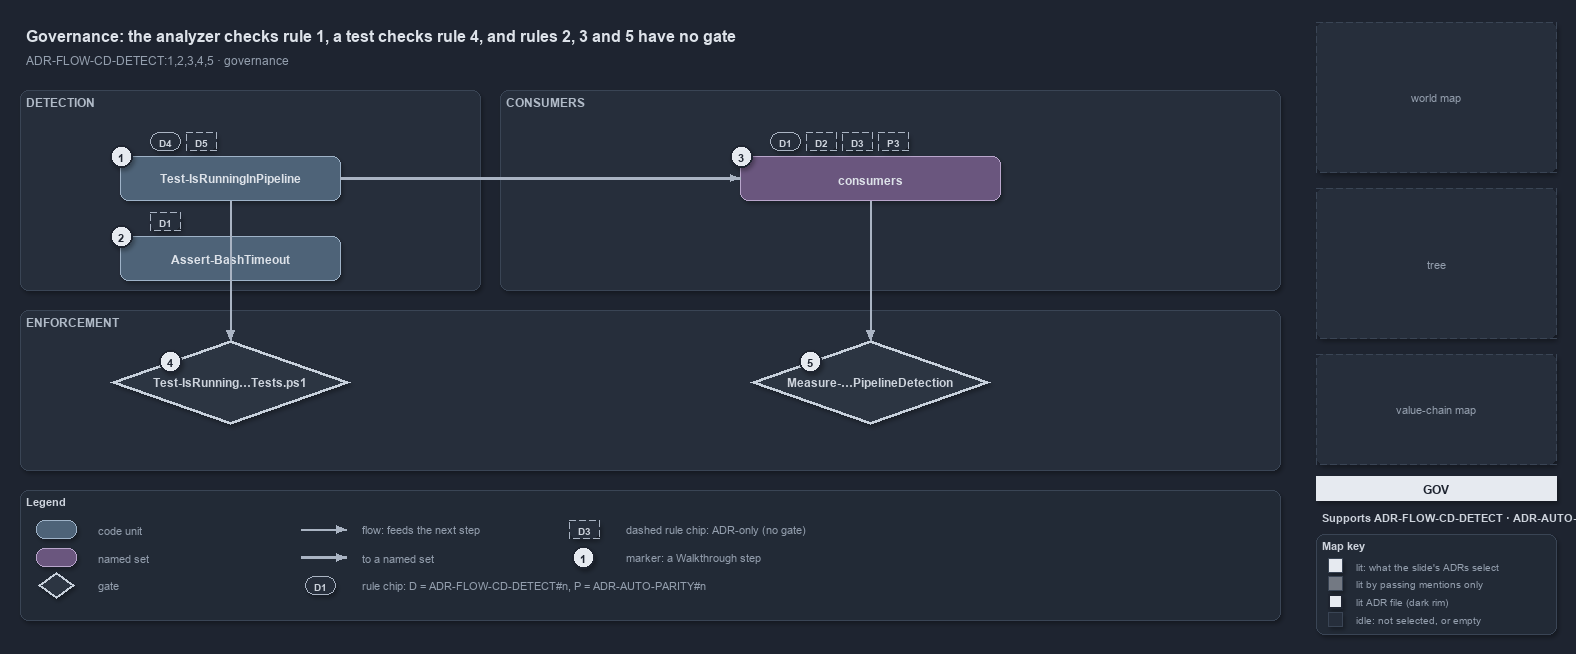

The diagram above was exported from draw.io. Its source (the exported page's mxGraphModel, read from the mxfile embedded in the PNG):
<mxGraphModel dx="1024" dy="768" grid="0" gridSize="10" guides="1" tooltips="1" connect="1" arrows="1" fold="1" page="1" pageScale="1" pageWidth="1572" pageHeight="640" background="#1E2430" math="0" shadow="1">
  <root>
    <mxCell id="0" />
    <mxCell id="1" parent="0" />
    <mxCell id="title" value="Governance: the analyzer checks rule 1, a test checks rule 4, and rules 2, 3 and 5 have no gate" style="text;html=1;align=left;verticalAlign=middle;fontSize=16;fontStyle=1;fontColor=#DDE2E9;" vertex="1" parent="1">
      <mxGeometry x="20" y="14" width="1260" height="30" as="geometry" />
    </mxCell>
    <mxCell id="subtitle" value="ADR-FLOW-CD-DETECT:1,2,3,4,5 &amp;#183; governance" style="text;html=1;align=left;verticalAlign=middle;fontSize=12;fontColor=#949FAE;" vertex="1" parent="1">
      <mxGeometry x="20" y="44" width="1240" height="20" as="geometry" />
    </mxCell>
    <mxCell id="band-detect" value="DETECTION" style="rounded=1;html=1;arcSize=3;fillColor=#262E3B;strokeColor=#3A4555;verticalAlign=top;align=left;spacingLeft=8;fontStyle=1;fontSize=12;fontColor=#B0BAC7;" vertex="1" parent="1">
      <mxGeometry x="20" y="84" width="460" height="200" as="geometry" />
    </mxCell>
    <mxCell id="band-consumers" value="CONSUMERS" style="rounded=1;html=1;arcSize=3;fillColor=#262E3B;strokeColor=#3A4555;verticalAlign=top;align=left;spacingLeft=8;fontStyle=1;fontSize=12;fontColor=#B0BAC7;" vertex="1" parent="1">
      <mxGeometry x="500" y="84" width="780" height="200" as="geometry" />
    </mxCell>
    <mxCell id="band-enforce" value="ENFORCEMENT" style="rounded=1;html=1;arcSize=3;fillColor=#262E3B;strokeColor=#3A4555;verticalAlign=top;align=left;spacingLeft=8;fontStyle=1;fontSize=12;fontColor=#B0BAC7;" vertex="1" parent="1">
      <mxGeometry x="20" y="304" width="1260" height="160" as="geometry" />
    </mxCell>
    <mxCell id="g-detect" value="&lt;b&gt;Test-IsRunningInPipeline&lt;/b&gt;" style="rounded=1;whiteSpace=wrap;html=1;arcSize=20;fillColor=#4E6378;strokeColor=#9FB3C8;fontColor=#DDE2E9;fontSize=12;" vertex="1" parent="1">
      <mxGeometry x="120" y="150" width="220" height="44" as="geometry" />
    </mxCell>
    <mxCell id="mark-1" value="1" style="ellipse;html=1;fillColor=#E6EAF0;strokeColor=#1E2430;strokeWidth=2;fontColor=#1E2430;fontStyle=1;fontSize=11;" vertex="1" parent="1">
      <mxGeometry x="110" y="139" width="22" height="22" as="geometry" />
    </mxCell>
    <mxCell id="chip-d4" value="D4" style="rounded=1;arcSize=50;whiteSpace=wrap;html=1;fillColor=#262E3B;strokeColor=#AAB4C3;fontColor=#CDD3DC;fontStyle=1;fontSize=10.5;" vertex="1" parent="1">
      <mxGeometry x="150" y="126" width="30" height="18" as="geometry" />
    </mxCell>
    <mxCell id="chip-d5" value="D5" style="rounded=1;arcSize=50;whiteSpace=wrap;html=1;fillColor=#262E3B;strokeColor=#AAB4C3;fontColor=#CDD3DC;fontStyle=1;fontSize=10.5;dashed=1;" vertex="1" parent="1">
      <mxGeometry x="186" y="126" width="30" height="18" as="geometry" />
    </mxCell>
    <mxCell id="g-hook" value="&lt;b&gt;Assert-BashTimeout&lt;/b&gt;" style="rounded=1;whiteSpace=wrap;html=1;arcSize=20;fillColor=#4E6378;strokeColor=#9FB3C8;fontColor=#DDE2E9;fontSize=12;" vertex="1" parent="1">
      <mxGeometry x="120" y="230" width="220" height="44" as="geometry" />
    </mxCell>
    <mxCell id="mark-2" value="2" style="ellipse;html=1;fillColor=#E6EAF0;strokeColor=#1E2430;strokeWidth=2;fontColor=#1E2430;fontStyle=1;fontSize=11;" vertex="1" parent="1">
      <mxGeometry x="110" y="219" width="22" height="22" as="geometry" />
    </mxCell>
    <mxCell id="chip-hook-d1" value="D1" style="rounded=1;arcSize=50;whiteSpace=wrap;html=1;fillColor=#262E3B;strokeColor=#AAB4C3;fontColor=#CDD3DC;fontStyle=1;fontSize=10.5;dashed=1;" vertex="1" parent="1">
      <mxGeometry x="150" y="206" width="30" height="18" as="geometry" />
    </mxCell>
    <mxCell id="g-consumers" value="&lt;b&gt;consumers&lt;/b&gt;" style="rounded=1;whiteSpace=wrap;html=1;arcSize=20;fillColor=#6A567E;strokeColor=#B9A6CC;fontColor=#DDE2E9;fontSize=12;" vertex="1" parent="1">
      <mxGeometry x="740" y="150" width="260" height="44" as="geometry" />
    </mxCell>
    <mxCell id="mark-3" value="3" style="ellipse;html=1;fillColor=#E6EAF0;strokeColor=#1E2430;strokeWidth=2;fontColor=#1E2430;fontStyle=1;fontSize=11;" vertex="1" parent="1">
      <mxGeometry x="730" y="139" width="22" height="22" as="geometry" />
    </mxCell>
    <mxCell id="chip-d1" value="D1" style="rounded=1;arcSize=50;whiteSpace=wrap;html=1;fillColor=#262E3B;strokeColor=#AAB4C3;fontColor=#CDD3DC;fontStyle=1;fontSize=10.5;" vertex="1" parent="1">
      <mxGeometry x="770" y="126" width="30" height="18" as="geometry" />
    </mxCell>
    <mxCell id="chip-d2" value="D2" style="rounded=1;arcSize=50;whiteSpace=wrap;html=1;fillColor=#262E3B;strokeColor=#AAB4C3;fontColor=#CDD3DC;fontStyle=1;fontSize=10.5;dashed=1;" vertex="1" parent="1">
      <mxGeometry x="806" y="126" width="30" height="18" as="geometry" />
    </mxCell>
    <mxCell id="chip-d3" value="D3" style="rounded=1;arcSize=50;whiteSpace=wrap;html=1;fillColor=#262E3B;strokeColor=#AAB4C3;fontColor=#CDD3DC;fontStyle=1;fontSize=10.5;dashed=1;" vertex="1" parent="1">
      <mxGeometry x="842" y="126" width="30" height="18" as="geometry" />
    </mxCell>
    <mxCell id="chip-p3" value="P3" style="rounded=1;arcSize=50;whiteSpace=wrap;html=1;fillColor=#262E3B;strokeColor=#AAB4C3;fontColor=#CDD3DC;fontStyle=1;fontSize=10.5;dashed=1;" vertex="1" parent="1">
      <mxGeometry x="878" y="126" width="30" height="18" as="geometry" />
    </mxCell>
    <mxCell id="g-test" value="&lt;b&gt;Test-IsRunning…Tests.ps1&lt;/b&gt;" style="rhombus;whiteSpace=wrap;html=1;fillColor=#2C3542;strokeColor=#C7D0DB;strokeWidth=3;fontColor=#CDD3DC;fontSize=12;" vertex="1" parent="1">
      <mxGeometry x="110" y="334" width="240" height="84" as="geometry" />
    </mxCell>
    <mxCell id="mark-4" value="4" style="ellipse;html=1;fillColor=#E6EAF0;strokeColor=#1E2430;strokeWidth=2;fontColor=#1E2430;fontStyle=1;fontSize=11;" vertex="1" parent="1">
      <mxGeometry x="159" y="344" width="22" height="22" as="geometry" />
    </mxCell>
    <mxCell id="g-rule" value="&lt;b&gt;Measure-…PipelineDetection&lt;/b&gt;" style="rhombus;whiteSpace=wrap;html=1;fillColor=#2C3542;strokeColor=#C7D0DB;strokeWidth=3;fontColor=#CDD3DC;fontSize=12;" vertex="1" parent="1">
      <mxGeometry x="750" y="334" width="240" height="84" as="geometry" />
    </mxCell>
    <mxCell id="mark-5" value="5" style="ellipse;html=1;fillColor=#E6EAF0;strokeColor=#1E2430;strokeWidth=2;fontColor=#1E2430;fontStyle=1;fontSize=11;" vertex="1" parent="1">
      <mxGeometry x="799" y="344" width="22" height="22" as="geometry" />
    </mxCell>
    <mxCell id="e-detect-consumers" value="" style="edgeStyle=orthogonalEdgeStyle;rounded=1;html=1;fontSize=10;fontColor=#CDD3DC;endArrow=block;strokeColor=#AAB4C3;shadow=0;strokeWidth=2.5;" edge="1" parent="1" source="g-detect" target="g-consumers">
      <mxGeometry relative="1" as="geometry" />
    </mxCell>
    <mxCell id="port-detect-bottom" value="" style="text;html=1;strokeColor=none;fillColor=none;" vertex="1" parent="1">
      <mxGeometry x="230" y="194" width="1" height="1" as="geometry" />
    </mxCell>
    <mxCell id="port-test-top" value="" style="text;html=1;strokeColor=none;fillColor=none;" vertex="1" parent="1">
      <mxGeometry x="230" y="334" width="1" height="1" as="geometry" />
    </mxCell>
    <mxCell id="e-detect-test" value="" style="edgeStyle=orthogonalEdgeStyle;rounded=1;html=1;fontSize=10;fontColor=#CDD3DC;endArrow=block;strokeColor=#AAB4C3;shadow=0;" edge="1" parent="1" source="port-detect-bottom" target="port-test-top">
      <mxGeometry relative="1" as="geometry" />
    </mxCell>
    <mxCell id="port-consumers-bottom" value="" style="text;html=1;strokeColor=none;fillColor=none;" vertex="1" parent="1">
      <mxGeometry x="870" y="194" width="1" height="1" as="geometry" />
    </mxCell>
    <mxCell id="port-rule-top" value="" style="text;html=1;strokeColor=none;fillColor=none;" vertex="1" parent="1">
      <mxGeometry x="870" y="334" width="1" height="1" as="geometry" />
    </mxCell>
    <mxCell id="e-consumers-rule" value="" style="edgeStyle=orthogonalEdgeStyle;rounded=1;html=1;fontSize=10;fontColor=#CDD3DC;endArrow=block;strokeColor=#AAB4C3;shadow=0;" edge="1" parent="1" source="port-consumers-bottom" target="port-rule-top">
      <mxGeometry relative="1" as="geometry" />
    </mxCell>
    <mxCell id="legend" value="&lt;b&gt;Legend&lt;/b&gt;" style="rounded=1;whiteSpace=wrap;html=1;arcSize=6;fillColor=#222A36;strokeColor=#3A4555;align=left;verticalAlign=top;spacing=8;fontSize=11;fontColor=#CDD3DC;" vertex="1" parent="1">
      <mxGeometry x="20" y="484" width="1260" height="130" as="geometry" />
    </mxCell>
    <mxCell id="lg-0" value="" style="rounded=1;html=1;arcSize=20;fillColor=#4E6378;strokeColor=#9FB3C8;" vertex="1" parent="1">
      <mxGeometry x="36" y="514" width="40" height="18" as="geometry" />
    </mxCell>
    <mxCell id="lg-0-t" value="code unit" style="text;html=1;align=left;verticalAlign=middle;fontSize=11;fontColor=#949FAE;" vertex="1" parent="1">
      <mxGeometry x="92" y="513" width="230" height="20" as="geometry" />
    </mxCell>
    <mxCell id="lg-1" value="" style="rounded=1;html=1;arcSize=20;fillColor=#6A567E;strokeColor=#B9A6CC;" vertex="1" parent="1">
      <mxGeometry x="36" y="542" width="40" height="18" as="geometry" />
    </mxCell>
    <mxCell id="lg-1-t" value="named set" style="text;html=1;align=left;verticalAlign=middle;fontSize=11;fontColor=#949FAE;" vertex="1" parent="1">
      <mxGeometry x="92" y="541" width="230" height="20" as="geometry" />
    </mxCell>
    <mxCell id="lg-2" value="" style="rhombus;html=1;fillColor=#2C3542;strokeColor=#C7D0DB;strokeWidth=2;" vertex="1" parent="1">
      <mxGeometry x="38" y="566" width="36" height="26" as="geometry" />
    </mxCell>
    <mxCell id="lg-2-t" value="gate" style="text;html=1;align=left;verticalAlign=middle;fontSize=11;fontColor=#949FAE;" vertex="1" parent="1">
      <mxGeometry x="92" y="569" width="230" height="20" as="geometry" />
    </mxCell>
    <mxCell id="lg-3-a" value="" style="text;html=1;strokeColor=none;fillColor=none;" vertex="1" parent="1">
      <mxGeometry x="300" y="523" width="1" height="1" as="geometry" />
    </mxCell>
    <mxCell id="lg-3-b" value="" style="text;html=1;strokeColor=none;fillColor=none;" vertex="1" parent="1">
      <mxGeometry x="346" y="523" width="1" height="1" as="geometry" />
    </mxCell>
    <mxCell id="lg-3" value="" style="edgeStyle=orthogonalEdgeStyle;rounded=1;html=1;fontSize=10;fontColor=#CDD3DC;endArrow=block;strokeColor=#AAB4C3;shadow=0;" edge="1" parent="1" source="lg-3-a" target="lg-3-b">
      <mxGeometry relative="1" as="geometry" />
    </mxCell>
    <mxCell id="lg-3-t" value="flow: feeds the next step" style="text;html=1;align=left;verticalAlign=middle;fontSize=11;fontColor=#949FAE;" vertex="1" parent="1">
      <mxGeometry x="356" y="513" width="230" height="20" as="geometry" />
    </mxCell>
    <mxCell id="lg-4-a" value="" style="text;html=1;strokeColor=none;fillColor=none;" vertex="1" parent="1">
      <mxGeometry x="300" y="551" width="1" height="1" as="geometry" />
    </mxCell>
    <mxCell id="lg-4-b" value="" style="text;html=1;strokeColor=none;fillColor=none;" vertex="1" parent="1">
      <mxGeometry x="346" y="551" width="1" height="1" as="geometry" />
    </mxCell>
    <mxCell id="lg-4" value="" style="edgeStyle=orthogonalEdgeStyle;rounded=1;html=1;fontSize=10;fontColor=#CDD3DC;endArrow=block;strokeColor=#AAB4C3;shadow=0;strokeWidth=2.5;" edge="1" parent="1" source="lg-4-a" target="lg-4-b">
      <mxGeometry relative="1" as="geometry" />
    </mxCell>
    <mxCell id="lg-4-t" value="to a named set" style="text;html=1;align=left;verticalAlign=middle;fontSize=11;fontColor=#949FAE;" vertex="1" parent="1">
      <mxGeometry x="356" y="541" width="230" height="20" as="geometry" />
    </mxCell>
    <mxCell id="lg-5" value="D1" style="rounded=1;arcSize=50;whiteSpace=wrap;html=1;fillColor=#262E3B;strokeColor=#AAB4C3;fontColor=#CDD3DC;fontStyle=1;fontSize=10.5;" vertex="1" parent="1">
      <mxGeometry x="305" y="570" width="30" height="18" as="geometry" />
    </mxCell>
    <mxCell id="lg-5-t" value="rule chip: D = ADR-FLOW-CD-DETECT#n, P = ADR-AUTO-PARITY#n" style="text;html=1;align=left;verticalAlign=middle;fontSize=11;fontColor=#949FAE;" vertex="1" parent="1">
      <mxGeometry x="356" y="569" width="230" height="20" as="geometry" />
    </mxCell>
    <mxCell id="lg-6" value="D3" style="rounded=1;arcSize=50;whiteSpace=wrap;html=1;fillColor=#262E3B;strokeColor=#AAB4C3;fontColor=#CDD3DC;fontStyle=1;fontSize=10.5;dashed=1;" vertex="1" parent="1">
      <mxGeometry x="569" y="514" width="30" height="18" as="geometry" />
    </mxCell>
    <mxCell id="lg-6-t" value="dashed rule chip: ADR-only (no gate)" style="text;html=1;align=left;verticalAlign=middle;fontSize=11;fontColor=#949FAE;" vertex="1" parent="1">
      <mxGeometry x="620" y="513" width="230" height="20" as="geometry" />
    </mxCell>
    <mxCell id="lg-7" value="1" style="ellipse;html=1;fillColor=#E6EAF0;strokeColor=#1E2430;strokeWidth=2;fontColor=#1E2430;fontStyle=1;fontSize=11;" vertex="1" parent="1">
      <mxGeometry x="572" y="540" width="22" height="22" as="geometry" />
    </mxCell>
    <mxCell id="lg-7-t" value="marker: a Walkthrough step" style="text;html=1;align=left;verticalAlign=middle;fontSize=11;fontColor=#949FAE;" vertex="1" parent="1">
      <mxGeometry x="620" y="541" width="230" height="20" as="geometry" />
    </mxCell>
    <mxCell id="minimap-grid" value="world map" style="rounded=1;arcSize=4;whiteSpace=wrap;html=1;fillColor=#262E3B;strokeColor=#3A4555;dashed=1;fontColor=#949FAE;fontSize=11;" vertex="1" parent="1">
      <mxGeometry x="1316" y="16" width="240" height="150" as="geometry" />
    </mxCell>
    <mxCell id="minimap-tree" value="tree" style="rounded=1;arcSize=4;whiteSpace=wrap;html=1;fillColor=#262E3B;strokeColor=#3A4555;dashed=1;fontColor=#949FAE;fontSize=11;" vertex="1" parent="1">
      <mxGeometry x="1316" y="182" width="240" height="150" as="geometry" />
    </mxCell>
    <mxCell id="minimap-chain" value="value-chain map" style="rounded=1;arcSize=4;whiteSpace=wrap;html=1;fillColor=#262E3B;strokeColor=#3A4555;dashed=1;fontColor=#949FAE;fontSize=11;" vertex="1" parent="1">
      <mxGeometry x="1316" y="348" width="240" height="110" as="geometry" />
    </mxCell>
    <mxCell id="lens-badge" value="GOV" style="rounded=0;whiteSpace=wrap;html=1;align=center;verticalAlign=middle;fontSize=12;fontStyle=1;fontColor=#1E2430;fillColor=#E6EAF0;strokeColor=none;" vertex="1" parent="1">
      <mxGeometry x="1316" y="470" width="240" height="24" as="geometry" />
    </mxCell>
    <mxCell id="supports" value="&lt;b&gt;Supports&lt;/b&gt; ADR-FLOW-CD-DETECT &amp;#183; ADR-AUTO-PARITY" style="text;html=1;whiteSpace=wrap;align=left;verticalAlign=top;fontSize=11;fontColor=#CDD3DC;" vertex="1" parent="1">
      <mxGeometry x="1316" y="500" width="240" height="20" as="geometry" />
    </mxCell>
    <mxCell id="mapkey" value="&lt;b&gt;Map key&lt;/b&gt;" style="rounded=1;whiteSpace=wrap;html=1;arcSize=6;fillColor=#222A36;strokeColor=#3A4555;align=left;verticalAlign=top;spacing=8;fontSize=11;fontColor=#CDD3DC;" vertex="1" parent="1">
      <mxGeometry x="1316" y="528" width="240" height="100" as="geometry" />
    </mxCell>
    <mxCell id="mk-lit" value="" style="rounded=0;html=1;fillColor=#E6EAF0;strokeColor=#3A4555;" vertex="1" parent="1">
      <mxGeometry x="1328" y="552" width="14" height="14" as="geometry" />
    </mxCell>
    <mxCell id="mk-lit-t" value="lit: what the slide's ADRs select" style="text;html=1;align=left;verticalAlign=middle;fontSize=10.5;fontColor=#949FAE;" vertex="1" parent="1">
      <mxGeometry x="1350" y="549" width="200" height="20" as="geometry" />
    </mxCell>
    <mxCell id="mk-mention" value="" style="rounded=0;html=1;fillColor=#737983;strokeColor=#3A4555;" vertex="1" parent="1">
      <mxGeometry x="1328" y="570" width="14" height="14" as="geometry" />
    </mxCell>
    <mxCell id="mk-mention-t" value="lit by passing mentions only" style="text;html=1;align=left;verticalAlign=middle;fontSize=10.5;fontColor=#949FAE;" vertex="1" parent="1">
      <mxGeometry x="1350" y="567" width="200" height="20" as="geometry" />
    </mxCell>
    <mxCell id="mk-adr" value="" style="rounded=0;html=1;fillColor=#E6EAF0;strokeColor=#1E2430;strokeWidth=2;" vertex="1" parent="1">
      <mxGeometry x="1328" y="588" width="14" height="14" as="geometry" />
    </mxCell>
    <mxCell id="mk-adr-t" value="lit ADR file (dark rim)" style="text;html=1;align=left;verticalAlign=middle;fontSize=10.5;fontColor=#949FAE;" vertex="1" parent="1">
      <mxGeometry x="1350" y="585" width="200" height="20" as="geometry" />
    </mxCell>
    <mxCell id="mk-idle" value="" style="rounded=0;html=1;fillColor=#262E3B;strokeColor=#3A4555;" vertex="1" parent="1">
      <mxGeometry x="1328" y="606" width="14" height="14" as="geometry" />
    </mxCell>
    <mxCell id="mk-idle-t" value="idle: not selected, or empty" style="text;html=1;align=left;verticalAlign=middle;fontSize=10.5;fontColor=#949FAE;" vertex="1" parent="1">
      <mxGeometry x="1350" y="603" width="200" height="20" as="geometry" />
    </mxCell>
  </root>
</mxGraphModel>